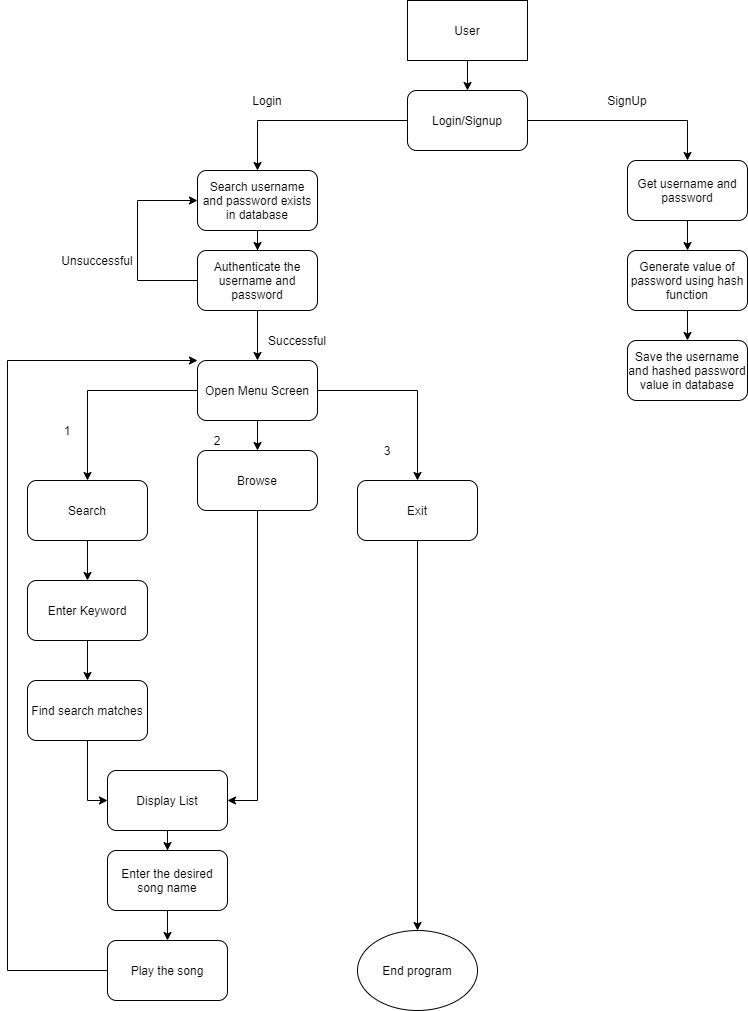

The diagram above was exported from draw.io. Its source (the exported page's mxGraphModel, read from the mxfile embedded in the PNG):
<mxGraphModel dx="1038" dy="547" grid="1" gridSize="10" guides="1" tooltips="1" connect="1" arrows="1" fold="1" page="1" pageScale="1" pageWidth="827" pageHeight="1169" math="0" shadow="0">
  <root>
    <mxCell id="0" />
    <mxCell id="1" parent="0" />
    <mxCell id="QrhcYZRd81hucQjkaVfw-13" style="edgeStyle=orthogonalEdgeStyle;rounded=0;orthogonalLoop=1;jettySize=auto;html=1;" edge="1" parent="1" source="QrhcYZRd81hucQjkaVfw-1" target="QrhcYZRd81hucQjkaVfw-2">
      <mxGeometry relative="1" as="geometry" />
    </mxCell>
    <mxCell id="QrhcYZRd81hucQjkaVfw-1" value="User" style="rounded=0;whiteSpace=wrap;html=1;" vertex="1" parent="1">
      <mxGeometry x="440" y="30" width="120" height="60" as="geometry" />
    </mxCell>
    <mxCell id="QrhcYZRd81hucQjkaVfw-5" style="edgeStyle=orthogonalEdgeStyle;rounded=0;orthogonalLoop=1;jettySize=auto;html=1;entryX=0.5;entryY=0;entryDx=0;entryDy=0;" edge="1" parent="1" source="QrhcYZRd81hucQjkaVfw-2" target="QrhcYZRd81hucQjkaVfw-12">
      <mxGeometry relative="1" as="geometry">
        <mxPoint x="200" y="270" as="targetPoint" />
      </mxGeometry>
    </mxCell>
    <mxCell id="QrhcYZRd81hucQjkaVfw-6" style="edgeStyle=orthogonalEdgeStyle;rounded=0;orthogonalLoop=1;jettySize=auto;html=1;entryX=0.5;entryY=0;entryDx=0;entryDy=0;" edge="1" parent="1" source="QrhcYZRd81hucQjkaVfw-2" target="QrhcYZRd81hucQjkaVfw-7">
      <mxGeometry relative="1" as="geometry">
        <mxPoint x="580" y="270" as="targetPoint" />
      </mxGeometry>
    </mxCell>
    <mxCell id="QrhcYZRd81hucQjkaVfw-2" value="Login/Signup" style="rounded=1;whiteSpace=wrap;html=1;" vertex="1" parent="1">
      <mxGeometry x="440" y="120" width="120" height="60" as="geometry" />
    </mxCell>
    <mxCell id="QrhcYZRd81hucQjkaVfw-9" style="edgeStyle=orthogonalEdgeStyle;rounded=0;orthogonalLoop=1;jettySize=auto;html=1;" edge="1" parent="1" source="QrhcYZRd81hucQjkaVfw-7" target="QrhcYZRd81hucQjkaVfw-8">
      <mxGeometry relative="1" as="geometry" />
    </mxCell>
    <mxCell id="QrhcYZRd81hucQjkaVfw-7" value="Get username and password" style="rounded=1;whiteSpace=wrap;html=1;" vertex="1" parent="1">
      <mxGeometry x="660" y="190" width="120" height="60" as="geometry" />
    </mxCell>
    <mxCell id="QrhcYZRd81hucQjkaVfw-11" style="edgeStyle=orthogonalEdgeStyle;rounded=0;orthogonalLoop=1;jettySize=auto;html=1;" edge="1" parent="1" source="QrhcYZRd81hucQjkaVfw-8" target="QrhcYZRd81hucQjkaVfw-10">
      <mxGeometry relative="1" as="geometry" />
    </mxCell>
    <mxCell id="QrhcYZRd81hucQjkaVfw-8" value="Generate value of password using hash function" style="rounded=1;whiteSpace=wrap;html=1;" vertex="1" parent="1">
      <mxGeometry x="660" y="280" width="120" height="60" as="geometry" />
    </mxCell>
    <mxCell id="QrhcYZRd81hucQjkaVfw-10" value="Save the username and hashed password value in database" style="rounded=1;whiteSpace=wrap;html=1;" vertex="1" parent="1">
      <mxGeometry x="660" y="370" width="120" height="60" as="geometry" />
    </mxCell>
    <mxCell id="QrhcYZRd81hucQjkaVfw-15" style="edgeStyle=orthogonalEdgeStyle;rounded=0;orthogonalLoop=1;jettySize=auto;html=1;" edge="1" parent="1" source="QrhcYZRd81hucQjkaVfw-12" target="QrhcYZRd81hucQjkaVfw-14">
      <mxGeometry relative="1" as="geometry" />
    </mxCell>
    <mxCell id="QrhcYZRd81hucQjkaVfw-12" value="Search username and password exists in database" style="rounded=1;whiteSpace=wrap;html=1;" vertex="1" parent="1">
      <mxGeometry x="230" y="200" width="120" height="60" as="geometry" />
    </mxCell>
    <mxCell id="QrhcYZRd81hucQjkaVfw-17" style="edgeStyle=orthogonalEdgeStyle;rounded=0;orthogonalLoop=1;jettySize=auto;html=1;" edge="1" parent="1" source="QrhcYZRd81hucQjkaVfw-14" target="QrhcYZRd81hucQjkaVfw-16">
      <mxGeometry relative="1" as="geometry" />
    </mxCell>
    <mxCell id="QrhcYZRd81hucQjkaVfw-21" style="edgeStyle=orthogonalEdgeStyle;rounded=0;orthogonalLoop=1;jettySize=auto;html=1;entryX=0;entryY=0.5;entryDx=0;entryDy=0;" edge="1" parent="1" source="QrhcYZRd81hucQjkaVfw-14" target="QrhcYZRd81hucQjkaVfw-12">
      <mxGeometry relative="1" as="geometry">
        <mxPoint x="160" y="260" as="targetPoint" />
        <Array as="points">
          <mxPoint x="170" y="310" />
          <mxPoint x="170" y="230" />
        </Array>
      </mxGeometry>
    </mxCell>
    <mxCell id="QrhcYZRd81hucQjkaVfw-14" value="Authenticate the username and password" style="rounded=1;whiteSpace=wrap;html=1;" vertex="1" parent="1">
      <mxGeometry x="230" y="280" width="120" height="60" as="geometry" />
    </mxCell>
    <mxCell id="QrhcYZRd81hucQjkaVfw-26" style="edgeStyle=orthogonalEdgeStyle;rounded=0;orthogonalLoop=1;jettySize=auto;html=1;entryX=0.5;entryY=0;entryDx=0;entryDy=0;" edge="1" parent="1" source="QrhcYZRd81hucQjkaVfw-16" target="QrhcYZRd81hucQjkaVfw-24">
      <mxGeometry relative="1" as="geometry" />
    </mxCell>
    <mxCell id="QrhcYZRd81hucQjkaVfw-27" style="edgeStyle=orthogonalEdgeStyle;rounded=0;orthogonalLoop=1;jettySize=auto;html=1;entryX=0.5;entryY=0;entryDx=0;entryDy=0;" edge="1" parent="1" source="QrhcYZRd81hucQjkaVfw-16" target="QrhcYZRd81hucQjkaVfw-23">
      <mxGeometry relative="1" as="geometry" />
    </mxCell>
    <mxCell id="QrhcYZRd81hucQjkaVfw-28" style="edgeStyle=orthogonalEdgeStyle;rounded=0;orthogonalLoop=1;jettySize=auto;html=1;" edge="1" parent="1" source="QrhcYZRd81hucQjkaVfw-16" target="QrhcYZRd81hucQjkaVfw-25">
      <mxGeometry relative="1" as="geometry" />
    </mxCell>
    <mxCell id="QrhcYZRd81hucQjkaVfw-16" value="Open Menu Screen" style="rounded=1;whiteSpace=wrap;html=1;" vertex="1" parent="1">
      <mxGeometry x="230" y="390" width="120" height="60" as="geometry" />
    </mxCell>
    <mxCell id="QrhcYZRd81hucQjkaVfw-18" value="Login" style="text;html=1;strokeColor=none;fillColor=none;align=center;verticalAlign=middle;whiteSpace=wrap;rounded=0;" vertex="1" parent="1">
      <mxGeometry x="280" y="120" width="40" height="20" as="geometry" />
    </mxCell>
    <mxCell id="QrhcYZRd81hucQjkaVfw-19" value="SignUp" style="text;html=1;strokeColor=none;fillColor=none;align=center;verticalAlign=middle;whiteSpace=wrap;rounded=0;" vertex="1" parent="1">
      <mxGeometry x="640" y="120" width="40" height="20" as="geometry" />
    </mxCell>
    <mxCell id="QrhcYZRd81hucQjkaVfw-20" value="Successful" style="text;html=1;strokeColor=none;fillColor=none;align=center;verticalAlign=middle;whiteSpace=wrap;rounded=0;" vertex="1" parent="1">
      <mxGeometry x="310" y="360" width="40" height="20" as="geometry" />
    </mxCell>
    <mxCell id="QrhcYZRd81hucQjkaVfw-22" value="Unsuccessful" style="text;html=1;strokeColor=none;fillColor=none;align=center;verticalAlign=middle;whiteSpace=wrap;rounded=0;" vertex="1" parent="1">
      <mxGeometry x="110" y="280" width="40" height="20" as="geometry" />
    </mxCell>
    <mxCell id="QrhcYZRd81hucQjkaVfw-33" style="edgeStyle=orthogonalEdgeStyle;rounded=0;orthogonalLoop=1;jettySize=auto;html=1;" edge="1" parent="1" source="QrhcYZRd81hucQjkaVfw-23" target="QrhcYZRd81hucQjkaVfw-32">
      <mxGeometry relative="1" as="geometry" />
    </mxCell>
    <mxCell id="QrhcYZRd81hucQjkaVfw-23" value="Search" style="rounded=1;whiteSpace=wrap;html=1;" vertex="1" parent="1">
      <mxGeometry x="60" y="510" width="120" height="60" as="geometry" />
    </mxCell>
    <mxCell id="QrhcYZRd81hucQjkaVfw-37" style="edgeStyle=orthogonalEdgeStyle;rounded=0;orthogonalLoop=1;jettySize=auto;html=1;entryX=1;entryY=0.5;entryDx=0;entryDy=0;" edge="1" parent="1" source="QrhcYZRd81hucQjkaVfw-24" target="QrhcYZRd81hucQjkaVfw-38">
      <mxGeometry relative="1" as="geometry">
        <mxPoint x="290" y="860" as="targetPoint" />
      </mxGeometry>
    </mxCell>
    <mxCell id="QrhcYZRd81hucQjkaVfw-24" value="Browse" style="rounded=1;whiteSpace=wrap;html=1;" vertex="1" parent="1">
      <mxGeometry x="230" y="480" width="120" height="60" as="geometry" />
    </mxCell>
    <mxCell id="QrhcYZRd81hucQjkaVfw-44" style="edgeStyle=orthogonalEdgeStyle;rounded=0;orthogonalLoop=1;jettySize=auto;html=1;entryX=0.5;entryY=0;entryDx=0;entryDy=0;" edge="1" parent="1" source="QrhcYZRd81hucQjkaVfw-25" target="QrhcYZRd81hucQjkaVfw-45">
      <mxGeometry relative="1" as="geometry">
        <mxPoint x="450" y="820" as="targetPoint" />
      </mxGeometry>
    </mxCell>
    <mxCell id="QrhcYZRd81hucQjkaVfw-25" value="Exit" style="rounded=1;whiteSpace=wrap;html=1;" vertex="1" parent="1">
      <mxGeometry x="390" y="510" width="120" height="60" as="geometry" />
    </mxCell>
    <mxCell id="QrhcYZRd81hucQjkaVfw-29" value="1" style="text;html=1;strokeColor=none;fillColor=none;align=center;verticalAlign=middle;whiteSpace=wrap;rounded=0;" vertex="1" parent="1">
      <mxGeometry x="80" y="450" width="40" height="20" as="geometry" />
    </mxCell>
    <mxCell id="QrhcYZRd81hucQjkaVfw-30" value="2" style="text;html=1;strokeColor=none;fillColor=none;align=center;verticalAlign=middle;whiteSpace=wrap;rounded=0;" vertex="1" parent="1">
      <mxGeometry x="230" y="460" width="40" height="20" as="geometry" />
    </mxCell>
    <mxCell id="QrhcYZRd81hucQjkaVfw-31" value="3" style="text;html=1;strokeColor=none;fillColor=none;align=center;verticalAlign=middle;whiteSpace=wrap;rounded=0;" vertex="1" parent="1">
      <mxGeometry x="400" y="470" width="40" height="20" as="geometry" />
    </mxCell>
    <mxCell id="QrhcYZRd81hucQjkaVfw-35" style="edgeStyle=orthogonalEdgeStyle;rounded=0;orthogonalLoop=1;jettySize=auto;html=1;entryX=0.5;entryY=0;entryDx=0;entryDy=0;" edge="1" parent="1" source="QrhcYZRd81hucQjkaVfw-32" target="QrhcYZRd81hucQjkaVfw-34">
      <mxGeometry relative="1" as="geometry" />
    </mxCell>
    <mxCell id="QrhcYZRd81hucQjkaVfw-32" value="Enter Keyword" style="rounded=1;whiteSpace=wrap;html=1;" vertex="1" parent="1">
      <mxGeometry x="60" y="610" width="120" height="60" as="geometry" />
    </mxCell>
    <mxCell id="QrhcYZRd81hucQjkaVfw-36" style="edgeStyle=orthogonalEdgeStyle;rounded=0;orthogonalLoop=1;jettySize=auto;html=1;entryX=0;entryY=0.5;entryDx=0;entryDy=0;" edge="1" parent="1" source="QrhcYZRd81hucQjkaVfw-34" target="QrhcYZRd81hucQjkaVfw-38">
      <mxGeometry relative="1" as="geometry">
        <mxPoint x="130" y="850" as="targetPoint" />
      </mxGeometry>
    </mxCell>
    <mxCell id="QrhcYZRd81hucQjkaVfw-34" value="Find search matches" style="rounded=1;whiteSpace=wrap;html=1;" vertex="1" parent="1">
      <mxGeometry x="60" y="710" width="120" height="60" as="geometry" />
    </mxCell>
    <mxCell id="QrhcYZRd81hucQjkaVfw-40" style="edgeStyle=orthogonalEdgeStyle;rounded=0;orthogonalLoop=1;jettySize=auto;html=1;entryX=0.5;entryY=0;entryDx=0;entryDy=0;" edge="1" parent="1" source="QrhcYZRd81hucQjkaVfw-38" target="QrhcYZRd81hucQjkaVfw-39">
      <mxGeometry relative="1" as="geometry" />
    </mxCell>
    <mxCell id="QrhcYZRd81hucQjkaVfw-38" value="Display List" style="rounded=1;whiteSpace=wrap;html=1;" vertex="1" parent="1">
      <mxGeometry x="140" y="800" width="120" height="60" as="geometry" />
    </mxCell>
    <mxCell id="QrhcYZRd81hucQjkaVfw-42" style="edgeStyle=orthogonalEdgeStyle;rounded=0;orthogonalLoop=1;jettySize=auto;html=1;" edge="1" parent="1" source="QrhcYZRd81hucQjkaVfw-39" target="QrhcYZRd81hucQjkaVfw-41">
      <mxGeometry relative="1" as="geometry" />
    </mxCell>
    <mxCell id="QrhcYZRd81hucQjkaVfw-39" value="Enter the desired song name" style="rounded=1;whiteSpace=wrap;html=1;" vertex="1" parent="1">
      <mxGeometry x="140" y="880" width="120" height="60" as="geometry" />
    </mxCell>
    <mxCell id="QrhcYZRd81hucQjkaVfw-43" style="edgeStyle=orthogonalEdgeStyle;rounded=0;orthogonalLoop=1;jettySize=auto;html=1;entryX=0;entryY=0;entryDx=0;entryDy=0;" edge="1" parent="1" source="QrhcYZRd81hucQjkaVfw-41" target="QrhcYZRd81hucQjkaVfw-16">
      <mxGeometry relative="1" as="geometry">
        <mxPoint x="40" y="400" as="targetPoint" />
        <Array as="points">
          <mxPoint x="40" y="1000" />
          <mxPoint x="40" y="390" />
        </Array>
      </mxGeometry>
    </mxCell>
    <mxCell id="QrhcYZRd81hucQjkaVfw-41" value="Play the song" style="rounded=1;whiteSpace=wrap;html=1;" vertex="1" parent="1">
      <mxGeometry x="140" y="970" width="120" height="60" as="geometry" />
    </mxCell>
    <mxCell id="QrhcYZRd81hucQjkaVfw-45" value="End program" style="ellipse;whiteSpace=wrap;html=1;" vertex="1" parent="1">
      <mxGeometry x="390" y="960" width="120" height="80" as="geometry" />
    </mxCell>
  </root>
</mxGraphModel>